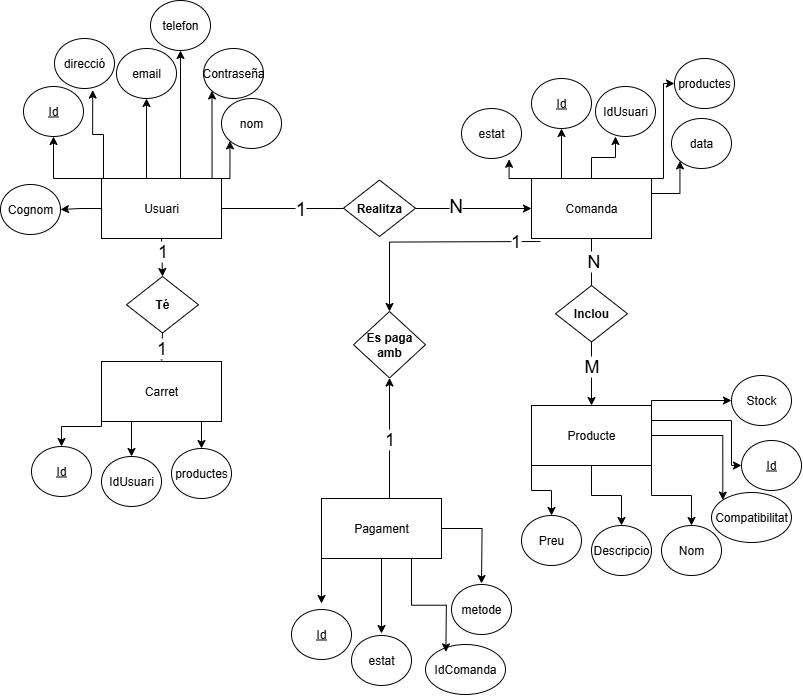

The diagram above was exported from draw.io. Its source (the exported page's mxGraphModel, read from the mxfile embedded in the PNG):
<mxGraphModel dx="1489" dy="894" grid="1" gridSize="10" guides="1" tooltips="1" connect="1" arrows="1" fold="1" page="1" pageScale="1" pageWidth="827" pageHeight="1169" math="0" shadow="0">
  <root>
    <mxCell id="0" />
    <mxCell id="1" parent="0" />
    <mxCell id="qvdlY6FbWwLxIAO5CMoI-30" style="edgeStyle=orthogonalEdgeStyle;rounded=0;orthogonalLoop=1;jettySize=auto;html=1;exitX=1;exitY=0.5;exitDx=0;exitDy=0;" parent="1" source="qvdlY6FbWwLxIAO5CMoI-1" target="qvdlY6FbWwLxIAO5CMoI-3" edge="1">
      <mxGeometry relative="1" as="geometry" />
    </mxCell>
    <mxCell id="qvdlY6FbWwLxIAO5CMoI-34" value="1" style="edgeLabel;html=1;align=center;verticalAlign=middle;resizable=0;points=[];fontSize=19;" parent="qvdlY6FbWwLxIAO5CMoI-30" vertex="1" connectable="0">
      <mxGeometry x="-0.4909" relative="1" as="geometry">
        <mxPoint as="offset" />
      </mxGeometry>
    </mxCell>
    <mxCell id="qvdlY6FbWwLxIAO5CMoI-35" value="N" style="edgeLabel;html=1;align=center;verticalAlign=middle;resizable=0;points=[];fontSize=19;" parent="qvdlY6FbWwLxIAO5CMoI-30" vertex="1" connectable="0">
      <mxGeometry x="0.5019" y="3" relative="1" as="geometry">
        <mxPoint as="offset" />
      </mxGeometry>
    </mxCell>
    <mxCell id="qvdlY6FbWwLxIAO5CMoI-32" style="edgeStyle=orthogonalEdgeStyle;rounded=0;orthogonalLoop=1;jettySize=auto;html=1;exitX=0.5;exitY=1;exitDx=0;exitDy=0;entryX=0.5;entryY=0;entryDx=0;entryDy=0;" parent="1" source="2KOetQr5smwhpdViirqF-8" target="qvdlY6FbWwLxIAO5CMoI-4" edge="1">
      <mxGeometry relative="1" as="geometry" />
    </mxCell>
    <mxCell id="qvdlY6FbWwLxIAO5CMoI-39" value="1" style="edgeLabel;html=1;align=center;verticalAlign=middle;resizable=0;points=[];fontSize=18;" parent="qvdlY6FbWwLxIAO5CMoI-32" vertex="1" connectable="0">
      <mxGeometry x="0.5083" y="-1" relative="1" as="geometry">
        <mxPoint y="-7" as="offset" />
      </mxGeometry>
    </mxCell>
    <mxCell id="qvdlY6FbWwLxIAO5CMoI-67" style="edgeStyle=orthogonalEdgeStyle;rounded=0;orthogonalLoop=1;jettySize=auto;html=1;exitX=0;exitY=0;exitDx=0;exitDy=0;" parent="1" source="qvdlY6FbWwLxIAO5CMoI-1" target="qvdlY6FbWwLxIAO5CMoI-6" edge="1">
      <mxGeometry relative="1" as="geometry">
        <Array as="points">
          <mxPoint x="68" y="277" />
        </Array>
      </mxGeometry>
    </mxCell>
    <mxCell id="qvdlY6FbWwLxIAO5CMoI-68" style="edgeStyle=orthogonalEdgeStyle;rounded=0;orthogonalLoop=1;jettySize=auto;html=1;exitX=0.25;exitY=0;exitDx=0;exitDy=0;" parent="1" source="qvdlY6FbWwLxIAO5CMoI-1" target="qvdlY6FbWwLxIAO5CMoI-8" edge="1">
      <mxGeometry relative="1" as="geometry">
        <Array as="points">
          <mxPoint x="161" y="277" />
        </Array>
      </mxGeometry>
    </mxCell>
    <mxCell id="qvdlY6FbWwLxIAO5CMoI-69" style="edgeStyle=orthogonalEdgeStyle;rounded=0;orthogonalLoop=1;jettySize=auto;html=1;exitX=0.5;exitY=0;exitDx=0;exitDy=0;entryX=0;entryY=1;entryDx=0;entryDy=0;" parent="1" source="qvdlY6FbWwLxIAO5CMoI-1" target="qvdlY6FbWwLxIAO5CMoI-10" edge="1">
      <mxGeometry relative="1" as="geometry">
        <Array as="points">
          <mxPoint x="227" y="277" />
        </Array>
      </mxGeometry>
    </mxCell>
    <mxCell id="qvdlY6FbWwLxIAO5CMoI-70" style="edgeStyle=orthogonalEdgeStyle;rounded=0;orthogonalLoop=1;jettySize=auto;html=1;exitX=1;exitY=0;exitDx=0;exitDy=0;entryX=0;entryY=1;entryDx=0;entryDy=0;" parent="1" source="qvdlY6FbWwLxIAO5CMoI-1" target="qvdlY6FbWwLxIAO5CMoI-7" edge="1">
      <mxGeometry relative="1" as="geometry" />
    </mxCell>
    <mxCell id="2KOetQr5smwhpdViirqF-5" style="edgeStyle=orthogonalEdgeStyle;rounded=0;orthogonalLoop=1;jettySize=auto;html=1;exitX=0.75;exitY=0;exitDx=0;exitDy=0;entryX=0.5;entryY=1;entryDx=0;entryDy=0;" edge="1" parent="1" source="qvdlY6FbWwLxIAO5CMoI-1" target="2KOetQr5smwhpdViirqF-3">
      <mxGeometry relative="1" as="geometry">
        <Array as="points">
          <mxPoint x="195" y="277" />
        </Array>
      </mxGeometry>
    </mxCell>
    <mxCell id="2KOetQr5smwhpdViirqF-19" style="edgeStyle=orthogonalEdgeStyle;rounded=0;orthogonalLoop=1;jettySize=auto;html=1;exitX=0;exitY=0.5;exitDx=0;exitDy=0;entryX=1;entryY=0.5;entryDx=0;entryDy=0;" edge="1" parent="1" source="qvdlY6FbWwLxIAO5CMoI-1" target="2KOetQr5smwhpdViirqF-18">
      <mxGeometry relative="1" as="geometry" />
    </mxCell>
    <mxCell id="qvdlY6FbWwLxIAO5CMoI-1" value="Usuari" style="rounded=0;whiteSpace=wrap;html=1;" parent="1" vertex="1">
      <mxGeometry x="116" y="277" width="120" height="60" as="geometry" />
    </mxCell>
    <mxCell id="qvdlY6FbWwLxIAO5CMoI-46" style="edgeStyle=orthogonalEdgeStyle;rounded=0;orthogonalLoop=1;jettySize=auto;html=1;exitX=0;exitY=1;exitDx=0;exitDy=0;entryX=0.5;entryY=0;entryDx=0;entryDy=0;" parent="1" source="qvdlY6FbWwLxIAO5CMoI-2" target="qvdlY6FbWwLxIAO5CMoI-14" edge="1">
      <mxGeometry relative="1" as="geometry" />
    </mxCell>
    <mxCell id="qvdlY6FbWwLxIAO5CMoI-47" style="edgeStyle=orthogonalEdgeStyle;rounded=0;orthogonalLoop=1;jettySize=auto;html=1;exitX=0.5;exitY=1;exitDx=0;exitDy=0;entryX=0.5;entryY=0;entryDx=0;entryDy=0;" parent="1" source="qvdlY6FbWwLxIAO5CMoI-2" target="qvdlY6FbWwLxIAO5CMoI-13" edge="1">
      <mxGeometry relative="1" as="geometry" />
    </mxCell>
    <mxCell id="qvdlY6FbWwLxIAO5CMoI-48" style="edgeStyle=orthogonalEdgeStyle;rounded=0;orthogonalLoop=1;jettySize=auto;html=1;exitX=1;exitY=1;exitDx=0;exitDy=0;entryX=0.5;entryY=0;entryDx=0;entryDy=0;" parent="1" source="qvdlY6FbWwLxIAO5CMoI-2" target="qvdlY6FbWwLxIAO5CMoI-12" edge="1">
      <mxGeometry relative="1" as="geometry" />
    </mxCell>
    <mxCell id="qvdlY6FbWwLxIAO5CMoI-49" style="edgeStyle=orthogonalEdgeStyle;rounded=0;orthogonalLoop=1;jettySize=auto;html=1;exitX=1;exitY=0.5;exitDx=0;exitDy=0;entryX=0;entryY=0;entryDx=0;entryDy=0;" parent="1" source="qvdlY6FbWwLxIAO5CMoI-2" target="qvdlY6FbWwLxIAO5CMoI-16" edge="1">
      <mxGeometry relative="1" as="geometry" />
    </mxCell>
    <mxCell id="qvdlY6FbWwLxIAO5CMoI-50" style="edgeStyle=orthogonalEdgeStyle;rounded=0;orthogonalLoop=1;jettySize=auto;html=1;exitX=1;exitY=0;exitDx=0;exitDy=0;entryX=0;entryY=0.5;entryDx=0;entryDy=0;" parent="1" source="qvdlY6FbWwLxIAO5CMoI-2" target="qvdlY6FbWwLxIAO5CMoI-15" edge="1">
      <mxGeometry relative="1" as="geometry">
        <Array as="points">
          <mxPoint x="666" y="499" />
        </Array>
      </mxGeometry>
    </mxCell>
    <mxCell id="qvdlY6FbWwLxIAO5CMoI-51" style="edgeStyle=orthogonalEdgeStyle;rounded=0;orthogonalLoop=1;jettySize=auto;html=1;exitX=1;exitY=0.25;exitDx=0;exitDy=0;entryX=0;entryY=0.5;entryDx=0;entryDy=0;" parent="1" source="qvdlY6FbWwLxIAO5CMoI-2" target="qvdlY6FbWwLxIAO5CMoI-11" edge="1">
      <mxGeometry relative="1" as="geometry">
        <Array as="points">
          <mxPoint x="746" y="519" />
          <mxPoint x="746" y="564" />
        </Array>
      </mxGeometry>
    </mxCell>
    <mxCell id="qvdlY6FbWwLxIAO5CMoI-2" value="Producte" style="rounded=0;whiteSpace=wrap;html=1;" parent="1" vertex="1">
      <mxGeometry x="546" y="504" width="120" height="60" as="geometry" />
    </mxCell>
    <mxCell id="qvdlY6FbWwLxIAO5CMoI-31" style="edgeStyle=orthogonalEdgeStyle;rounded=0;orthogonalLoop=1;jettySize=auto;html=1;exitX=0.5;exitY=1;exitDx=0;exitDy=0;entryX=0.5;entryY=0;entryDx=0;entryDy=0;" parent="1" source="qvdlY6FbWwLxIAO5CMoI-3" target="qvdlY6FbWwLxIAO5CMoI-2" edge="1">
      <mxGeometry relative="1" as="geometry" />
    </mxCell>
    <mxCell id="qvdlY6FbWwLxIAO5CMoI-36" value="&lt;font style=&quot;font-size: 18px;&quot;&gt;N&lt;/font&gt;" style="edgeLabel;html=1;align=center;verticalAlign=middle;resizable=0;points=[];" parent="qvdlY6FbWwLxIAO5CMoI-31" vertex="1" connectable="0">
      <mxGeometry x="-0.5083" y="1" relative="1" as="geometry">
        <mxPoint y="-19" as="offset" />
      </mxGeometry>
    </mxCell>
    <mxCell id="qvdlY6FbWwLxIAO5CMoI-37" value="&lt;font style=&quot;font-size: 18px;&quot;&gt;M&lt;/font&gt;" style="edgeLabel;html=1;align=center;verticalAlign=middle;resizable=0;points=[];" parent="qvdlY6FbWwLxIAO5CMoI-31" vertex="1" connectable="0">
      <mxGeometry x="0.4042" y="-1" relative="1" as="geometry">
        <mxPoint y="10" as="offset" />
      </mxGeometry>
    </mxCell>
    <mxCell id="qvdlY6FbWwLxIAO5CMoI-72" style="edgeStyle=orthogonalEdgeStyle;rounded=0;orthogonalLoop=1;jettySize=auto;html=1;exitX=0.25;exitY=0;exitDx=0;exitDy=0;entryX=0.5;entryY=1;entryDx=0;entryDy=0;" parent="1" source="qvdlY6FbWwLxIAO5CMoI-3" target="qvdlY6FbWwLxIAO5CMoI-18" edge="1">
      <mxGeometry relative="1" as="geometry" />
    </mxCell>
    <mxCell id="qvdlY6FbWwLxIAO5CMoI-75" style="edgeStyle=orthogonalEdgeStyle;rounded=0;orthogonalLoop=1;jettySize=auto;html=1;exitX=1;exitY=0.25;exitDx=0;exitDy=0;entryX=0;entryY=1;entryDx=0;entryDy=0;" parent="1" source="qvdlY6FbWwLxIAO5CMoI-3" target="qvdlY6FbWwLxIAO5CMoI-20" edge="1">
      <mxGeometry relative="1" as="geometry" />
    </mxCell>
    <mxCell id="qvdlY6FbWwLxIAO5CMoI-80" style="edgeStyle=orthogonalEdgeStyle;rounded=0;orthogonalLoop=1;jettySize=auto;html=1;exitX=0.75;exitY=0;exitDx=0;exitDy=0;entryX=0;entryY=0.5;entryDx=0;entryDy=0;" parent="1" source="qvdlY6FbWwLxIAO5CMoI-3" target="qvdlY6FbWwLxIAO5CMoI-22" edge="1">
      <mxGeometry relative="1" as="geometry">
        <Array as="points">
          <mxPoint x="678" y="277" />
          <mxPoint x="678" y="182" />
        </Array>
      </mxGeometry>
    </mxCell>
    <mxCell id="qvdlY6FbWwLxIAO5CMoI-3" value="Comanda" style="rounded=0;whiteSpace=wrap;html=1;" parent="1" vertex="1">
      <mxGeometry x="546" y="277" width="120" height="60" as="geometry" />
    </mxCell>
    <mxCell id="qvdlY6FbWwLxIAO5CMoI-60" style="edgeStyle=orthogonalEdgeStyle;rounded=0;orthogonalLoop=1;jettySize=auto;html=1;exitX=0;exitY=1;exitDx=0;exitDy=0;entryX=0.5;entryY=0;entryDx=0;entryDy=0;" parent="1" source="qvdlY6FbWwLxIAO5CMoI-4" target="qvdlY6FbWwLxIAO5CMoI-23" edge="1">
      <mxGeometry relative="1" as="geometry">
        <Array as="points">
          <mxPoint x="116" y="525" />
          <mxPoint x="76" y="525" />
        </Array>
      </mxGeometry>
    </mxCell>
    <mxCell id="qvdlY6FbWwLxIAO5CMoI-61" style="edgeStyle=orthogonalEdgeStyle;rounded=0;orthogonalLoop=1;jettySize=auto;html=1;exitX=0.25;exitY=1;exitDx=0;exitDy=0;entryX=0.5;entryY=0;entryDx=0;entryDy=0;" parent="1" source="qvdlY6FbWwLxIAO5CMoI-4" target="qvdlY6FbWwLxIAO5CMoI-24" edge="1">
      <mxGeometry relative="1" as="geometry" />
    </mxCell>
    <mxCell id="qvdlY6FbWwLxIAO5CMoI-62" style="edgeStyle=orthogonalEdgeStyle;rounded=0;orthogonalLoop=1;jettySize=auto;html=1;exitX=0.75;exitY=1;exitDx=0;exitDy=0;entryX=0.5;entryY=0;entryDx=0;entryDy=0;" parent="1" source="qvdlY6FbWwLxIAO5CMoI-4" target="qvdlY6FbWwLxIAO5CMoI-25" edge="1">
      <mxGeometry relative="1" as="geometry" />
    </mxCell>
    <mxCell id="qvdlY6FbWwLxIAO5CMoI-4" value="Carret" style="rounded=0;whiteSpace=wrap;html=1;" parent="1" vertex="1">
      <mxGeometry x="116" y="460" width="120" height="60" as="geometry" />
    </mxCell>
    <mxCell id="qvdlY6FbWwLxIAO5CMoI-55" style="edgeStyle=orthogonalEdgeStyle;rounded=0;orthogonalLoop=1;jettySize=auto;html=1;exitX=0;exitY=1;exitDx=0;exitDy=0;entryX=0.5;entryY=0;entryDx=0;entryDy=0;" parent="1" source="qvdlY6FbWwLxIAO5CMoI-5" edge="1">
      <mxGeometry relative="1" as="geometry">
        <mxPoint x="336" y="702" as="targetPoint" />
      </mxGeometry>
    </mxCell>
    <mxCell id="qvdlY6FbWwLxIAO5CMoI-56" style="edgeStyle=orthogonalEdgeStyle;rounded=0;orthogonalLoop=1;jettySize=auto;html=1;exitX=0.5;exitY=1;exitDx=0;exitDy=0;entryX=0.5;entryY=0;entryDx=0;entryDy=0;" parent="1" source="qvdlY6FbWwLxIAO5CMoI-5" edge="1">
      <mxGeometry relative="1" as="geometry">
        <mxPoint x="396" y="732" as="targetPoint" />
      </mxGeometry>
    </mxCell>
    <mxCell id="qvdlY6FbWwLxIAO5CMoI-57" style="edgeStyle=orthogonalEdgeStyle;rounded=0;orthogonalLoop=1;jettySize=auto;html=1;exitX=1;exitY=0.5;exitDx=0;exitDy=0;" parent="1" source="qvdlY6FbWwLxIAO5CMoI-5" edge="1">
      <mxGeometry relative="1" as="geometry">
        <mxPoint x="496" y="682" as="targetPoint" />
      </mxGeometry>
    </mxCell>
    <mxCell id="2KOetQr5smwhpdViirqF-16" style="edgeStyle=orthogonalEdgeStyle;rounded=0;orthogonalLoop=1;jettySize=auto;html=1;exitX=0.5;exitY=0;exitDx=0;exitDy=0;entryX=0.5;entryY=1;entryDx=0;entryDy=0;" edge="1" parent="1" source="qvdlY6FbWwLxIAO5CMoI-5" target="2KOetQr5smwhpdViirqF-12">
      <mxGeometry relative="1" as="geometry">
        <Array as="points">
          <mxPoint x="404" y="597" />
        </Array>
      </mxGeometry>
    </mxCell>
    <mxCell id="qvdlY6FbWwLxIAO5CMoI-5" value="Pagament" style="rounded=0;whiteSpace=wrap;html=1;" parent="1" vertex="1">
      <mxGeometry x="336" y="597" width="120" height="60" as="geometry" />
    </mxCell>
    <mxCell id="qvdlY6FbWwLxIAO5CMoI-6" value="&lt;u&gt;Id&lt;/u&gt;" style="ellipse;whiteSpace=wrap;html=1;" parent="1" vertex="1">
      <mxGeometry x="38" y="185" width="60" height="50" as="geometry" />
    </mxCell>
    <mxCell id="qvdlY6FbWwLxIAO5CMoI-7" value="nom" style="ellipse;whiteSpace=wrap;html=1;" parent="1" vertex="1">
      <mxGeometry x="236" y="197" width="60" height="50" as="geometry" />
    </mxCell>
    <mxCell id="qvdlY6FbWwLxIAO5CMoI-8" value="email" style="ellipse;whiteSpace=wrap;html=1;" parent="1" vertex="1">
      <mxGeometry x="131" y="147" width="60" height="50" as="geometry" />
    </mxCell>
    <mxCell id="qvdlY6FbWwLxIAO5CMoI-10" value="Contraseña" style="ellipse;whiteSpace=wrap;html=1;" parent="1" vertex="1">
      <mxGeometry x="218" y="147" width="60" height="50" as="geometry" />
    </mxCell>
    <mxCell id="qvdlY6FbWwLxIAO5CMoI-11" value="&lt;u&gt;Id&lt;/u&gt;" style="ellipse;whiteSpace=wrap;html=1;" parent="1" vertex="1">
      <mxGeometry x="756" y="539" width="60" height="50" as="geometry" />
    </mxCell>
    <mxCell id="qvdlY6FbWwLxIAO5CMoI-12" value="Nom" style="ellipse;whiteSpace=wrap;html=1;" parent="1" vertex="1">
      <mxGeometry x="676" y="624" width="60" height="50" as="geometry" />
    </mxCell>
    <mxCell id="qvdlY6FbWwLxIAO5CMoI-13" value="Descripcio" style="ellipse;whiteSpace=wrap;html=1;" parent="1" vertex="1">
      <mxGeometry x="606" y="624" width="60" height="50" as="geometry" />
    </mxCell>
    <mxCell id="qvdlY6FbWwLxIAO5CMoI-14" value="Preu" style="ellipse;whiteSpace=wrap;html=1;" parent="1" vertex="1">
      <mxGeometry x="536" y="614" width="60" height="50" as="geometry" />
    </mxCell>
    <mxCell id="qvdlY6FbWwLxIAO5CMoI-15" value="Stock" style="ellipse;whiteSpace=wrap;html=1;" parent="1" vertex="1">
      <mxGeometry x="746" y="474" width="60" height="50" as="geometry" />
    </mxCell>
    <mxCell id="qvdlY6FbWwLxIAO5CMoI-16" value="Compatibilitat" style="ellipse;whiteSpace=wrap;html=1;" parent="1" vertex="1">
      <mxGeometry x="726" y="591" width="80" height="50" as="geometry" />
    </mxCell>
    <mxCell id="qvdlY6FbWwLxIAO5CMoI-18" value="&lt;u&gt;Id&lt;/u&gt;" style="ellipse;whiteSpace=wrap;html=1;" parent="1" vertex="1">
      <mxGeometry x="546" y="177" width="60" height="50" as="geometry" />
    </mxCell>
    <mxCell id="qvdlY6FbWwLxIAO5CMoI-19" value="IdUsuari" style="ellipse;whiteSpace=wrap;html=1;" parent="1" vertex="1">
      <mxGeometry x="610" y="185" width="60" height="50" as="geometry" />
    </mxCell>
    <mxCell id="qvdlY6FbWwLxIAO5CMoI-20" value="data" style="ellipse;whiteSpace=wrap;html=1;" parent="1" vertex="1">
      <mxGeometry x="686" y="217" width="60" height="50" as="geometry" />
    </mxCell>
    <mxCell id="qvdlY6FbWwLxIAO5CMoI-21" value="estat" style="ellipse;whiteSpace=wrap;html=1;" parent="1" vertex="1">
      <mxGeometry x="476" y="207" width="60" height="50" as="geometry" />
    </mxCell>
    <mxCell id="qvdlY6FbWwLxIAO5CMoI-22" value="productes" style="ellipse;whiteSpace=wrap;html=1;" parent="1" vertex="1">
      <mxGeometry x="689" y="157" width="60" height="50" as="geometry" />
    </mxCell>
    <mxCell id="qvdlY6FbWwLxIAO5CMoI-23" value="&lt;u&gt;Id&lt;/u&gt;" style="ellipse;whiteSpace=wrap;html=1;" parent="1" vertex="1">
      <mxGeometry x="46" y="545" width="60" height="50" as="geometry" />
    </mxCell>
    <mxCell id="qvdlY6FbWwLxIAO5CMoI-24" value="IdUsuari" style="ellipse;whiteSpace=wrap;html=1;" parent="1" vertex="1">
      <mxGeometry x="116" y="555" width="60" height="50" as="geometry" />
    </mxCell>
    <mxCell id="qvdlY6FbWwLxIAO5CMoI-25" value="productes" style="ellipse;whiteSpace=wrap;html=1;" parent="1" vertex="1">
      <mxGeometry x="186" y="547" width="60" height="50" as="geometry" />
    </mxCell>
    <mxCell id="qvdlY6FbWwLxIAO5CMoI-26" value="&lt;u&gt;Id&lt;/u&gt;" style="ellipse;whiteSpace=wrap;html=1;" parent="1" vertex="1">
      <mxGeometry x="306" y="708" width="60" height="50" as="geometry" />
    </mxCell>
    <mxCell id="qvdlY6FbWwLxIAO5CMoI-27" value="IdComanda" style="ellipse;whiteSpace=wrap;html=1;" parent="1" vertex="1">
      <mxGeometry x="440" y="743" width="80" height="50" as="geometry" />
    </mxCell>
    <mxCell id="qvdlY6FbWwLxIAO5CMoI-28" value="metode" style="ellipse;whiteSpace=wrap;html=1;" parent="1" vertex="1">
      <mxGeometry x="466" y="683" width="60" height="50" as="geometry" />
    </mxCell>
    <mxCell id="qvdlY6FbWwLxIAO5CMoI-29" value="estat" style="ellipse;whiteSpace=wrap;html=1;" parent="1" vertex="1">
      <mxGeometry x="366" y="734" width="60" height="50" as="geometry" />
    </mxCell>
    <mxCell id="qvdlY6FbWwLxIAO5CMoI-58" style="edgeStyle=orthogonalEdgeStyle;rounded=0;orthogonalLoop=1;jettySize=auto;html=1;exitX=0.75;exitY=1;exitDx=0;exitDy=0;entryX=0.255;entryY=0.168;entryDx=0;entryDy=0;entryPerimeter=0;" parent="1" source="qvdlY6FbWwLxIAO5CMoI-5" edge="1">
      <mxGeometry relative="1" as="geometry">
        <mxPoint x="460.39999999999986" y="750.3999999999999" as="targetPoint" />
      </mxGeometry>
    </mxCell>
    <mxCell id="qvdlY6FbWwLxIAO5CMoI-71" style="edgeStyle=orthogonalEdgeStyle;rounded=0;orthogonalLoop=1;jettySize=auto;html=1;exitX=0;exitY=0;exitDx=0;exitDy=0;entryX=0.793;entryY=1.016;entryDx=0;entryDy=0;entryPerimeter=0;" parent="1" source="qvdlY6FbWwLxIAO5CMoI-3" target="qvdlY6FbWwLxIAO5CMoI-21" edge="1">
      <mxGeometry relative="1" as="geometry" />
    </mxCell>
    <mxCell id="qvdlY6FbWwLxIAO5CMoI-73" style="edgeStyle=orthogonalEdgeStyle;rounded=0;orthogonalLoop=1;jettySize=auto;html=1;exitX=0.5;exitY=0;exitDx=0;exitDy=0;entryX=0.333;entryY=1;entryDx=0;entryDy=0;entryPerimeter=0;" parent="1" source="qvdlY6FbWwLxIAO5CMoI-3" target="qvdlY6FbWwLxIAO5CMoI-19" edge="1">
      <mxGeometry relative="1" as="geometry" />
    </mxCell>
    <mxCell id="2KOetQr5smwhpdViirqF-1" value="direcció" style="ellipse;whiteSpace=wrap;html=1;" vertex="1" parent="1">
      <mxGeometry x="69" y="137" width="60" height="50" as="geometry" />
    </mxCell>
    <mxCell id="2KOetQr5smwhpdViirqF-2" style="edgeStyle=orthogonalEdgeStyle;rounded=0;orthogonalLoop=1;jettySize=auto;html=1;exitX=0.25;exitY=0;exitDx=0;exitDy=0;entryX=0.637;entryY=1.032;entryDx=0;entryDy=0;entryPerimeter=0;" edge="1" parent="1" source="qvdlY6FbWwLxIAO5CMoI-1" target="2KOetQr5smwhpdViirqF-1">
      <mxGeometry relative="1" as="geometry">
        <Array as="points">
          <mxPoint x="118" y="277" />
          <mxPoint x="118" y="233" />
          <mxPoint x="107" y="233" />
        </Array>
      </mxGeometry>
    </mxCell>
    <mxCell id="2KOetQr5smwhpdViirqF-3" value="telefon" style="ellipse;whiteSpace=wrap;html=1;" vertex="1" parent="1">
      <mxGeometry x="165" y="99" width="60" height="50" as="geometry" />
    </mxCell>
    <mxCell id="2KOetQr5smwhpdViirqF-6" value="&lt;strong data-end=&quot;1216&quot; data-start=&quot;1204&quot;&gt;Realitza&lt;/strong&gt;" style="rhombus;whiteSpace=wrap;html=1;" vertex="1" parent="1">
      <mxGeometry x="358" y="278.53" width="72" height="56.47" as="geometry" />
    </mxCell>
    <mxCell id="2KOetQr5smwhpdViirqF-7" value="&lt;b&gt;Inclou&lt;/b&gt;" style="rhombus;whiteSpace=wrap;html=1;" vertex="1" parent="1">
      <mxGeometry x="570" y="384" width="72" height="56.47" as="geometry" />
    </mxCell>
    <mxCell id="2KOetQr5smwhpdViirqF-9" value="" style="edgeStyle=orthogonalEdgeStyle;rounded=0;orthogonalLoop=1;jettySize=auto;html=1;exitX=0.5;exitY=1;exitDx=0;exitDy=0;entryX=0.5;entryY=0;entryDx=0;entryDy=0;" edge="1" parent="1" source="qvdlY6FbWwLxIAO5CMoI-1" target="2KOetQr5smwhpdViirqF-8">
      <mxGeometry relative="1" as="geometry">
        <mxPoint x="176" y="337" as="sourcePoint" />
        <mxPoint x="176" y="460" as="targetPoint" />
      </mxGeometry>
    </mxCell>
    <mxCell id="2KOetQr5smwhpdViirqF-10" value="&lt;font&gt;1&lt;/font&gt;" style="edgeLabel;html=1;align=center;verticalAlign=middle;resizable=0;points=[];fontSize=18;" vertex="1" connectable="0" parent="2KOetQr5smwhpdViirqF-9">
      <mxGeometry x="-0.5917" relative="1" as="geometry">
        <mxPoint y="5" as="offset" />
      </mxGeometry>
    </mxCell>
    <mxCell id="2KOetQr5smwhpdViirqF-8" value="&lt;b&gt;Té&lt;/b&gt;" style="rhombus;whiteSpace=wrap;html=1;" vertex="1" parent="1">
      <mxGeometry x="141" y="375" width="72" height="56.47" as="geometry" />
    </mxCell>
    <mxCell id="2KOetQr5smwhpdViirqF-13" value="" style="edgeStyle=orthogonalEdgeStyle;rounded=0;orthogonalLoop=1;jettySize=auto;html=1;exitX=0;exitY=1;exitDx=0;exitDy=0;entryX=0.5;entryY=0;entryDx=0;entryDy=0;" edge="1" parent="1" target="2KOetQr5smwhpdViirqF-12">
      <mxGeometry relative="1" as="geometry">
        <mxPoint x="555" y="340" as="sourcePoint" />
        <mxPoint x="405" y="605" as="targetPoint" />
        <Array as="points" />
      </mxGeometry>
    </mxCell>
    <mxCell id="2KOetQr5smwhpdViirqF-14" value="&lt;font style=&quot;font-size: 18px;&quot;&gt;1&lt;/font&gt;" style="edgeLabel;html=1;align=center;verticalAlign=middle;resizable=0;points=[];" vertex="1" connectable="0" parent="2KOetQr5smwhpdViirqF-13">
      <mxGeometry x="-0.7778" y="2" relative="1" as="geometry">
        <mxPoint x="-1" y="-3" as="offset" />
      </mxGeometry>
    </mxCell>
    <mxCell id="2KOetQr5smwhpdViirqF-12" value="&lt;b&gt;Es paga&lt;/b&gt;&lt;div&gt;&lt;b&gt;amb&lt;/b&gt;&lt;/div&gt;" style="rhombus;whiteSpace=wrap;html=1;" vertex="1" parent="1">
      <mxGeometry x="368" y="410" width="72" height="66.47" as="geometry" />
    </mxCell>
    <mxCell id="2KOetQr5smwhpdViirqF-17" value="&lt;font style=&quot;font-size: 18px;&quot;&gt;1&lt;/font&gt;" style="edgeLabel;html=1;align=center;verticalAlign=middle;resizable=0;points=[];" vertex="1" connectable="0" parent="1">
      <mxGeometry x="476" y="510" as="geometry">
        <mxPoint x="-73" y="27" as="offset" />
      </mxGeometry>
    </mxCell>
    <mxCell id="2KOetQr5smwhpdViirqF-18" value="Cognom" style="ellipse;whiteSpace=wrap;html=1;" vertex="1" parent="1">
      <mxGeometry x="15" y="283" width="60" height="50" as="geometry" />
    </mxCell>
  </root>
</mxGraphModel>